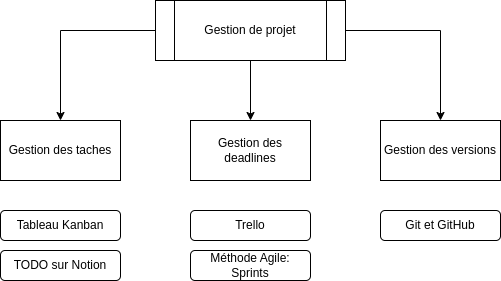

The diagram above was exported from draw.io. Its source (the exported page's mxGraphModel, read from the mxfile embedded in the PNG):
<mxGraphModel dx="880" dy="526" grid="1" gridSize="10" guides="1" tooltips="1" connect="1" arrows="1" fold="1" page="1" pageScale="1" pageWidth="850" pageHeight="1100" math="0" shadow="0">
  <root>
    <mxCell id="3cezqD9I5aT_sAthx2u6-0" />
    <mxCell id="3cezqD9I5aT_sAthx2u6-1" parent="3cezqD9I5aT_sAthx2u6-0" />
    <mxCell id="3cezqD9I5aT_sAthx2u6-2" value="Gestion des taches" style="rounded=0;whiteSpace=wrap;html=1;" vertex="1" parent="3cezqD9I5aT_sAthx2u6-1">
      <mxGeometry x="110" y="160" width="120" height="60" as="geometry" />
    </mxCell>
    <mxCell id="3cezqD9I5aT_sAthx2u6-3" style="edgeStyle=orthogonalEdgeStyle;rounded=0;orthogonalLoop=1;jettySize=auto;html=1;entryX=0.5;entryY=0;entryDx=0;entryDy=0;" edge="1" parent="3cezqD9I5aT_sAthx2u6-1" source="3cezqD9I5aT_sAthx2u6-6" target="3cezqD9I5aT_sAthx2u6-2">
      <mxGeometry relative="1" as="geometry" />
    </mxCell>
    <mxCell id="3cezqD9I5aT_sAthx2u6-4" style="edgeStyle=orthogonalEdgeStyle;rounded=0;orthogonalLoop=1;jettySize=auto;html=1;entryX=0.5;entryY=0;entryDx=0;entryDy=0;" edge="1" parent="3cezqD9I5aT_sAthx2u6-1" source="3cezqD9I5aT_sAthx2u6-6" target="3cezqD9I5aT_sAthx2u6-7">
      <mxGeometry relative="1" as="geometry" />
    </mxCell>
    <mxCell id="3cezqD9I5aT_sAthx2u6-5" style="edgeStyle=orthogonalEdgeStyle;rounded=0;orthogonalLoop=1;jettySize=auto;html=1;entryX=0.5;entryY=0;entryDx=0;entryDy=0;" edge="1" parent="3cezqD9I5aT_sAthx2u6-1" source="3cezqD9I5aT_sAthx2u6-6" target="3cezqD9I5aT_sAthx2u6-8">
      <mxGeometry relative="1" as="geometry" />
    </mxCell>
    <mxCell id="3cezqD9I5aT_sAthx2u6-6" value="Gestion de projet" style="shape=process;whiteSpace=wrap;html=1;backgroundOutline=1;" vertex="1" parent="3cezqD9I5aT_sAthx2u6-1">
      <mxGeometry x="265" y="40" width="190" height="60" as="geometry" />
    </mxCell>
    <mxCell id="3cezqD9I5aT_sAthx2u6-7" value="Gestion des deadlines" style="rounded=0;whiteSpace=wrap;html=1;" vertex="1" parent="3cezqD9I5aT_sAthx2u6-1">
      <mxGeometry x="300" y="160" width="120" height="60" as="geometry" />
    </mxCell>
    <mxCell id="3cezqD9I5aT_sAthx2u6-8" value="Gestion des versions" style="rounded=0;whiteSpace=wrap;html=1;" vertex="1" parent="3cezqD9I5aT_sAthx2u6-1">
      <mxGeometry x="490" y="160" width="120" height="60" as="geometry" />
    </mxCell>
    <mxCell id="3cezqD9I5aT_sAthx2u6-9" value="Tableau Kanban" style="rounded=1;whiteSpace=wrap;html=1;" vertex="1" parent="3cezqD9I5aT_sAthx2u6-1">
      <mxGeometry x="110" y="250" width="120" height="30" as="geometry" />
    </mxCell>
    <mxCell id="3cezqD9I5aT_sAthx2u6-12" value="Trello" style="rounded=1;whiteSpace=wrap;html=1;" vertex="1" parent="3cezqD9I5aT_sAthx2u6-1">
      <mxGeometry x="300" y="250" width="120" height="30" as="geometry" />
    </mxCell>
    <mxCell id="3cezqD9I5aT_sAthx2u6-13" value="Git et GitHub" style="rounded=1;whiteSpace=wrap;html=1;" vertex="1" parent="3cezqD9I5aT_sAthx2u6-1">
      <mxGeometry x="490" y="250" width="120" height="30" as="geometry" />
    </mxCell>
    <mxCell id="zZVN3B24RaBXVE8z_iWB-0" value="Méthode Agile: Sprints" style="rounded=1;whiteSpace=wrap;html=1;" vertex="1" parent="3cezqD9I5aT_sAthx2u6-1">
      <mxGeometry x="300" y="290" width="120" height="30" as="geometry" />
    </mxCell>
    <mxCell id="zZVN3B24RaBXVE8z_iWB-1" value="TODO sur Notion" style="rounded=1;whiteSpace=wrap;html=1;" vertex="1" parent="3cezqD9I5aT_sAthx2u6-1">
      <mxGeometry x="110" y="290" width="120" height="30" as="geometry" />
    </mxCell>
  </root>
</mxGraphModel>